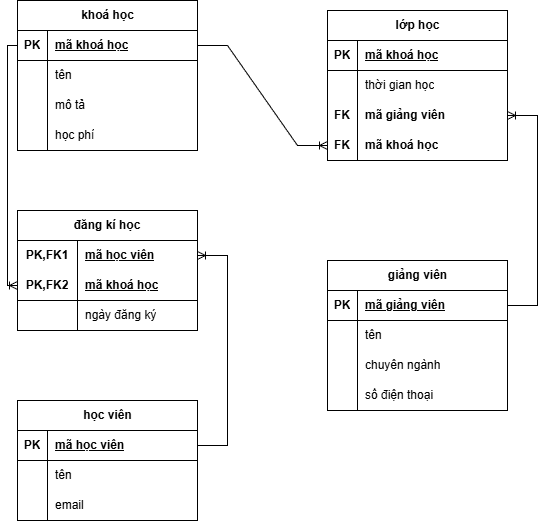

The diagram above was exported from draw.io. Its source (the exported page's mxGraphModel, read from the mxfile embedded in the PNG):
<mxGraphModel dx="599" dy="639" grid="1" gridSize="10" guides="1" tooltips="1" connect="1" arrows="1" fold="1" page="1" pageScale="1" pageWidth="827" pageHeight="1169" math="0" shadow="0">
  <root>
    <mxCell id="0" />
    <mxCell id="1" parent="0" />
    <mxCell id="eyiQu3eHMYqnPXKnFsW1-1" parent="1" style="shape=table;startSize=30;container=1;collapsible=1;childLayout=tableLayout;fixedRows=1;rowLines=0;fontStyle=1;align=center;resizeLast=1;html=1;" value="khoá học" vertex="1">
      <mxGeometry height="150" width="180" x="190" y="80" as="geometry" />
    </mxCell>
    <mxCell id="eyiQu3eHMYqnPXKnFsW1-2" parent="eyiQu3eHMYqnPXKnFsW1-1" style="shape=tableRow;horizontal=0;startSize=0;swimlaneHead=0;swimlaneBody=0;fillColor=none;collapsible=0;dropTarget=0;points=[[0,0.5],[1,0.5]];portConstraint=eastwest;top=0;left=0;right=0;bottom=1;" value="" vertex="1">
      <mxGeometry height="30" width="180" y="30" as="geometry" />
    </mxCell>
    <mxCell id="eyiQu3eHMYqnPXKnFsW1-3" parent="eyiQu3eHMYqnPXKnFsW1-2" style="shape=partialRectangle;connectable=0;fillColor=none;top=0;left=0;bottom=0;right=0;fontStyle=1;overflow=hidden;whiteSpace=wrap;html=1;" value="PK" vertex="1">
      <mxGeometry height="30" width="30" as="geometry">
        <mxRectangle height="30" width="30" as="alternateBounds" />
      </mxGeometry>
    </mxCell>
    <mxCell id="eyiQu3eHMYqnPXKnFsW1-4" parent="eyiQu3eHMYqnPXKnFsW1-2" style="shape=partialRectangle;connectable=0;fillColor=none;top=0;left=0;bottom=0;right=0;align=left;spacingLeft=6;fontStyle=5;overflow=hidden;whiteSpace=wrap;html=1;" value="mã khoá học" vertex="1">
      <mxGeometry height="30" width="150" x="30" as="geometry">
        <mxRectangle height="30" width="150" as="alternateBounds" />
      </mxGeometry>
    </mxCell>
    <mxCell id="eyiQu3eHMYqnPXKnFsW1-5" parent="eyiQu3eHMYqnPXKnFsW1-1" style="shape=tableRow;horizontal=0;startSize=0;swimlaneHead=0;swimlaneBody=0;fillColor=none;collapsible=0;dropTarget=0;points=[[0,0.5],[1,0.5]];portConstraint=eastwest;top=0;left=0;right=0;bottom=0;" value="" vertex="1">
      <mxGeometry height="30" width="180" y="60" as="geometry" />
    </mxCell>
    <mxCell id="eyiQu3eHMYqnPXKnFsW1-6" parent="eyiQu3eHMYqnPXKnFsW1-5" style="shape=partialRectangle;connectable=0;fillColor=none;top=0;left=0;bottom=0;right=0;editable=1;overflow=hidden;whiteSpace=wrap;html=1;" value="" vertex="1">
      <mxGeometry height="30" width="30" as="geometry">
        <mxRectangle height="30" width="30" as="alternateBounds" />
      </mxGeometry>
    </mxCell>
    <mxCell id="eyiQu3eHMYqnPXKnFsW1-7" parent="eyiQu3eHMYqnPXKnFsW1-5" style="shape=partialRectangle;connectable=0;fillColor=none;top=0;left=0;bottom=0;right=0;align=left;spacingLeft=6;overflow=hidden;whiteSpace=wrap;html=1;" value="tên" vertex="1">
      <mxGeometry height="30" width="150" x="30" as="geometry">
        <mxRectangle height="30" width="150" as="alternateBounds" />
      </mxGeometry>
    </mxCell>
    <mxCell id="eyiQu3eHMYqnPXKnFsW1-8" parent="eyiQu3eHMYqnPXKnFsW1-1" style="shape=tableRow;horizontal=0;startSize=0;swimlaneHead=0;swimlaneBody=0;fillColor=none;collapsible=0;dropTarget=0;points=[[0,0.5],[1,0.5]];portConstraint=eastwest;top=0;left=0;right=0;bottom=0;" value="" vertex="1">
      <mxGeometry height="30" width="180" y="90" as="geometry" />
    </mxCell>
    <mxCell id="eyiQu3eHMYqnPXKnFsW1-9" parent="eyiQu3eHMYqnPXKnFsW1-8" style="shape=partialRectangle;connectable=0;fillColor=none;top=0;left=0;bottom=0;right=0;editable=1;overflow=hidden;whiteSpace=wrap;html=1;" value="" vertex="1">
      <mxGeometry height="30" width="30" as="geometry">
        <mxRectangle height="30" width="30" as="alternateBounds" />
      </mxGeometry>
    </mxCell>
    <mxCell id="eyiQu3eHMYqnPXKnFsW1-10" parent="eyiQu3eHMYqnPXKnFsW1-8" style="shape=partialRectangle;connectable=0;fillColor=none;top=0;left=0;bottom=0;right=0;align=left;spacingLeft=6;overflow=hidden;whiteSpace=wrap;html=1;" value="mô tả" vertex="1">
      <mxGeometry height="30" width="150" x="30" as="geometry">
        <mxRectangle height="30" width="150" as="alternateBounds" />
      </mxGeometry>
    </mxCell>
    <mxCell id="eyiQu3eHMYqnPXKnFsW1-11" parent="eyiQu3eHMYqnPXKnFsW1-1" style="shape=tableRow;horizontal=0;startSize=0;swimlaneHead=0;swimlaneBody=0;fillColor=none;collapsible=0;dropTarget=0;points=[[0,0.5],[1,0.5]];portConstraint=eastwest;top=0;left=0;right=0;bottom=0;" value="" vertex="1">
      <mxGeometry height="30" width="180" y="120" as="geometry" />
    </mxCell>
    <mxCell id="eyiQu3eHMYqnPXKnFsW1-12" parent="eyiQu3eHMYqnPXKnFsW1-11" style="shape=partialRectangle;connectable=0;fillColor=none;top=0;left=0;bottom=0;right=0;editable=1;overflow=hidden;whiteSpace=wrap;html=1;" value="" vertex="1">
      <mxGeometry height="30" width="30" as="geometry">
        <mxRectangle height="30" width="30" as="alternateBounds" />
      </mxGeometry>
    </mxCell>
    <mxCell id="eyiQu3eHMYqnPXKnFsW1-13" parent="eyiQu3eHMYqnPXKnFsW1-11" style="shape=partialRectangle;connectable=0;fillColor=none;top=0;left=0;bottom=0;right=0;align=left;spacingLeft=6;overflow=hidden;whiteSpace=wrap;html=1;" value="học phí" vertex="1">
      <mxGeometry height="30" width="150" x="30" as="geometry">
        <mxRectangle height="30" width="150" as="alternateBounds" />
      </mxGeometry>
    </mxCell>
    <mxCell id="eyiQu3eHMYqnPXKnFsW1-14" parent="1" style="shape=table;startSize=30;container=1;collapsible=1;childLayout=tableLayout;fixedRows=1;rowLines=0;fontStyle=1;align=center;resizeLast=1;html=1;" value="giảng viên" vertex="1">
      <mxGeometry height="150" width="180" x="500" y="340" as="geometry" />
    </mxCell>
    <mxCell id="eyiQu3eHMYqnPXKnFsW1-15" parent="eyiQu3eHMYqnPXKnFsW1-14" style="shape=tableRow;horizontal=0;startSize=0;swimlaneHead=0;swimlaneBody=0;fillColor=none;collapsible=0;dropTarget=0;points=[[0,0.5],[1,0.5]];portConstraint=eastwest;top=0;left=0;right=0;bottom=1;" value="" vertex="1">
      <mxGeometry height="30" width="180" y="30" as="geometry" />
    </mxCell>
    <mxCell id="eyiQu3eHMYqnPXKnFsW1-16" parent="eyiQu3eHMYqnPXKnFsW1-15" style="shape=partialRectangle;connectable=0;fillColor=none;top=0;left=0;bottom=0;right=0;fontStyle=1;overflow=hidden;whiteSpace=wrap;html=1;" value="PK" vertex="1">
      <mxGeometry height="30" width="30" as="geometry">
        <mxRectangle height="30" width="30" as="alternateBounds" />
      </mxGeometry>
    </mxCell>
    <mxCell id="eyiQu3eHMYqnPXKnFsW1-17" parent="eyiQu3eHMYqnPXKnFsW1-15" style="shape=partialRectangle;connectable=0;fillColor=none;top=0;left=0;bottom=0;right=0;align=left;spacingLeft=6;fontStyle=5;overflow=hidden;whiteSpace=wrap;html=1;" value="mã giảng viên" vertex="1">
      <mxGeometry height="30" width="150" x="30" as="geometry">
        <mxRectangle height="30" width="150" as="alternateBounds" />
      </mxGeometry>
    </mxCell>
    <mxCell id="eyiQu3eHMYqnPXKnFsW1-18" parent="eyiQu3eHMYqnPXKnFsW1-14" style="shape=tableRow;horizontal=0;startSize=0;swimlaneHead=0;swimlaneBody=0;fillColor=none;collapsible=0;dropTarget=0;points=[[0,0.5],[1,0.5]];portConstraint=eastwest;top=0;left=0;right=0;bottom=0;" value="" vertex="1">
      <mxGeometry height="30" width="180" y="60" as="geometry" />
    </mxCell>
    <mxCell id="eyiQu3eHMYqnPXKnFsW1-19" parent="eyiQu3eHMYqnPXKnFsW1-18" style="shape=partialRectangle;connectable=0;fillColor=none;top=0;left=0;bottom=0;right=0;editable=1;overflow=hidden;whiteSpace=wrap;html=1;" value="" vertex="1">
      <mxGeometry height="30" width="30" as="geometry">
        <mxRectangle height="30" width="30" as="alternateBounds" />
      </mxGeometry>
    </mxCell>
    <mxCell id="eyiQu3eHMYqnPXKnFsW1-20" parent="eyiQu3eHMYqnPXKnFsW1-18" style="shape=partialRectangle;connectable=0;fillColor=none;top=0;left=0;bottom=0;right=0;align=left;spacingLeft=6;overflow=hidden;whiteSpace=wrap;html=1;" value="tên" vertex="1">
      <mxGeometry height="30" width="150" x="30" as="geometry">
        <mxRectangle height="30" width="150" as="alternateBounds" />
      </mxGeometry>
    </mxCell>
    <mxCell id="eyiQu3eHMYqnPXKnFsW1-21" parent="eyiQu3eHMYqnPXKnFsW1-14" style="shape=tableRow;horizontal=0;startSize=0;swimlaneHead=0;swimlaneBody=0;fillColor=none;collapsible=0;dropTarget=0;points=[[0,0.5],[1,0.5]];portConstraint=eastwest;top=0;left=0;right=0;bottom=0;" value="" vertex="1">
      <mxGeometry height="30" width="180" y="90" as="geometry" />
    </mxCell>
    <mxCell id="eyiQu3eHMYqnPXKnFsW1-22" parent="eyiQu3eHMYqnPXKnFsW1-21" style="shape=partialRectangle;connectable=0;fillColor=none;top=0;left=0;bottom=0;right=0;editable=1;overflow=hidden;whiteSpace=wrap;html=1;" value="" vertex="1">
      <mxGeometry height="30" width="30" as="geometry">
        <mxRectangle height="30" width="30" as="alternateBounds" />
      </mxGeometry>
    </mxCell>
    <mxCell id="eyiQu3eHMYqnPXKnFsW1-23" parent="eyiQu3eHMYqnPXKnFsW1-21" style="shape=partialRectangle;connectable=0;fillColor=none;top=0;left=0;bottom=0;right=0;align=left;spacingLeft=6;overflow=hidden;whiteSpace=wrap;html=1;" value="chuyên ngành" vertex="1">
      <mxGeometry height="30" width="150" x="30" as="geometry">
        <mxRectangle height="30" width="150" as="alternateBounds" />
      </mxGeometry>
    </mxCell>
    <mxCell id="eyiQu3eHMYqnPXKnFsW1-24" parent="eyiQu3eHMYqnPXKnFsW1-14" style="shape=tableRow;horizontal=0;startSize=0;swimlaneHead=0;swimlaneBody=0;fillColor=none;collapsible=0;dropTarget=0;points=[[0,0.5],[1,0.5]];portConstraint=eastwest;top=0;left=0;right=0;bottom=0;" value="" vertex="1">
      <mxGeometry height="30" width="180" y="120" as="geometry" />
    </mxCell>
    <mxCell id="eyiQu3eHMYqnPXKnFsW1-25" parent="eyiQu3eHMYqnPXKnFsW1-24" style="shape=partialRectangle;connectable=0;fillColor=none;top=0;left=0;bottom=0;right=0;editable=1;overflow=hidden;whiteSpace=wrap;html=1;" value="" vertex="1">
      <mxGeometry height="30" width="30" as="geometry">
        <mxRectangle height="30" width="30" as="alternateBounds" />
      </mxGeometry>
    </mxCell>
    <mxCell id="eyiQu3eHMYqnPXKnFsW1-26" parent="eyiQu3eHMYqnPXKnFsW1-24" style="shape=partialRectangle;connectable=0;fillColor=none;top=0;left=0;bottom=0;right=0;align=left;spacingLeft=6;overflow=hidden;whiteSpace=wrap;html=1;" value="số điện thoại" vertex="1">
      <mxGeometry height="30" width="150" x="30" as="geometry">
        <mxRectangle height="30" width="150" as="alternateBounds" />
      </mxGeometry>
    </mxCell>
    <mxCell id="eyiQu3eHMYqnPXKnFsW1-27" parent="1" style="shape=table;startSize=30;container=1;collapsible=1;childLayout=tableLayout;fixedRows=1;rowLines=0;fontStyle=1;align=center;resizeLast=1;html=1;" value="học viên" vertex="1">
      <mxGeometry height="120" width="180" x="190" y="480" as="geometry" />
    </mxCell>
    <mxCell id="eyiQu3eHMYqnPXKnFsW1-28" parent="eyiQu3eHMYqnPXKnFsW1-27" style="shape=tableRow;horizontal=0;startSize=0;swimlaneHead=0;swimlaneBody=0;fillColor=none;collapsible=0;dropTarget=0;points=[[0,0.5],[1,0.5]];portConstraint=eastwest;top=0;left=0;right=0;bottom=1;" value="" vertex="1">
      <mxGeometry height="30" width="180" y="30" as="geometry" />
    </mxCell>
    <mxCell id="eyiQu3eHMYqnPXKnFsW1-29" parent="eyiQu3eHMYqnPXKnFsW1-28" style="shape=partialRectangle;connectable=0;fillColor=none;top=0;left=0;bottom=0;right=0;fontStyle=1;overflow=hidden;whiteSpace=wrap;html=1;" value="PK" vertex="1">
      <mxGeometry height="30" width="30" as="geometry">
        <mxRectangle height="30" width="30" as="alternateBounds" />
      </mxGeometry>
    </mxCell>
    <mxCell id="eyiQu3eHMYqnPXKnFsW1-30" parent="eyiQu3eHMYqnPXKnFsW1-28" style="shape=partialRectangle;connectable=0;fillColor=none;top=0;left=0;bottom=0;right=0;align=left;spacingLeft=6;fontStyle=5;overflow=hidden;whiteSpace=wrap;html=1;" value="mã học viên" vertex="1">
      <mxGeometry height="30" width="150" x="30" as="geometry">
        <mxRectangle height="30" width="150" as="alternateBounds" />
      </mxGeometry>
    </mxCell>
    <mxCell id="eyiQu3eHMYqnPXKnFsW1-31" parent="eyiQu3eHMYqnPXKnFsW1-27" style="shape=tableRow;horizontal=0;startSize=0;swimlaneHead=0;swimlaneBody=0;fillColor=none;collapsible=0;dropTarget=0;points=[[0,0.5],[1,0.5]];portConstraint=eastwest;top=0;left=0;right=0;bottom=0;" value="" vertex="1">
      <mxGeometry height="30" width="180" y="60" as="geometry" />
    </mxCell>
    <mxCell id="eyiQu3eHMYqnPXKnFsW1-32" parent="eyiQu3eHMYqnPXKnFsW1-31" style="shape=partialRectangle;connectable=0;fillColor=none;top=0;left=0;bottom=0;right=0;editable=1;overflow=hidden;whiteSpace=wrap;html=1;" value="" vertex="1">
      <mxGeometry height="30" width="30" as="geometry">
        <mxRectangle height="30" width="30" as="alternateBounds" />
      </mxGeometry>
    </mxCell>
    <mxCell id="eyiQu3eHMYqnPXKnFsW1-33" parent="eyiQu3eHMYqnPXKnFsW1-31" style="shape=partialRectangle;connectable=0;fillColor=none;top=0;left=0;bottom=0;right=0;align=left;spacingLeft=6;overflow=hidden;whiteSpace=wrap;html=1;" value="tên" vertex="1">
      <mxGeometry height="30" width="150" x="30" as="geometry">
        <mxRectangle height="30" width="150" as="alternateBounds" />
      </mxGeometry>
    </mxCell>
    <mxCell id="eyiQu3eHMYqnPXKnFsW1-34" parent="eyiQu3eHMYqnPXKnFsW1-27" style="shape=tableRow;horizontal=0;startSize=0;swimlaneHead=0;swimlaneBody=0;fillColor=none;collapsible=0;dropTarget=0;points=[[0,0.5],[1,0.5]];portConstraint=eastwest;top=0;left=0;right=0;bottom=0;" value="" vertex="1">
      <mxGeometry height="30" width="180" y="90" as="geometry" />
    </mxCell>
    <mxCell id="eyiQu3eHMYqnPXKnFsW1-35" parent="eyiQu3eHMYqnPXKnFsW1-34" style="shape=partialRectangle;connectable=0;fillColor=none;top=0;left=0;bottom=0;right=0;editable=1;overflow=hidden;whiteSpace=wrap;html=1;" value="" vertex="1">
      <mxGeometry height="30" width="30" as="geometry">
        <mxRectangle height="30" width="30" as="alternateBounds" />
      </mxGeometry>
    </mxCell>
    <mxCell id="eyiQu3eHMYqnPXKnFsW1-36" parent="eyiQu3eHMYqnPXKnFsW1-34" style="shape=partialRectangle;connectable=0;fillColor=none;top=0;left=0;bottom=0;right=0;align=left;spacingLeft=6;overflow=hidden;whiteSpace=wrap;html=1;" value="email" vertex="1">
      <mxGeometry height="30" width="150" x="30" as="geometry">
        <mxRectangle height="30" width="150" as="alternateBounds" />
      </mxGeometry>
    </mxCell>
    <mxCell id="eyiQu3eHMYqnPXKnFsW1-40" parent="1" style="shape=table;startSize=30;container=1;collapsible=1;childLayout=tableLayout;fixedRows=1;rowLines=0;fontStyle=1;align=center;resizeLast=1;html=1;" value="lớp học" vertex="1">
      <mxGeometry height="150" width="180" x="500" y="90" as="geometry" />
    </mxCell>
    <mxCell id="eyiQu3eHMYqnPXKnFsW1-41" parent="eyiQu3eHMYqnPXKnFsW1-40" style="shape=tableRow;horizontal=0;startSize=0;swimlaneHead=0;swimlaneBody=0;fillColor=none;collapsible=0;dropTarget=0;points=[[0,0.5],[1,0.5]];portConstraint=eastwest;top=0;left=0;right=0;bottom=1;" value="" vertex="1">
      <mxGeometry height="30" width="180" y="30" as="geometry" />
    </mxCell>
    <mxCell id="eyiQu3eHMYqnPXKnFsW1-42" parent="eyiQu3eHMYqnPXKnFsW1-41" style="shape=partialRectangle;connectable=0;fillColor=none;top=0;left=0;bottom=0;right=0;fontStyle=1;overflow=hidden;whiteSpace=wrap;html=1;" value="PK" vertex="1">
      <mxGeometry height="30" width="30" as="geometry">
        <mxRectangle height="30" width="30" as="alternateBounds" />
      </mxGeometry>
    </mxCell>
    <mxCell id="eyiQu3eHMYqnPXKnFsW1-43" parent="eyiQu3eHMYqnPXKnFsW1-41" style="shape=partialRectangle;connectable=0;fillColor=none;top=0;left=0;bottom=0;right=0;align=left;spacingLeft=6;fontStyle=5;overflow=hidden;whiteSpace=wrap;html=1;" value="mã khoá học" vertex="1">
      <mxGeometry height="30" width="150" x="30" as="geometry">
        <mxRectangle height="30" width="150" as="alternateBounds" />
      </mxGeometry>
    </mxCell>
    <mxCell id="eyiQu3eHMYqnPXKnFsW1-44" parent="eyiQu3eHMYqnPXKnFsW1-40" style="shape=tableRow;horizontal=0;startSize=0;swimlaneHead=0;swimlaneBody=0;fillColor=none;collapsible=0;dropTarget=0;points=[[0,0.5],[1,0.5]];portConstraint=eastwest;top=0;left=0;right=0;bottom=0;" value="" vertex="1">
      <mxGeometry height="30" width="180" y="60" as="geometry" />
    </mxCell>
    <mxCell id="eyiQu3eHMYqnPXKnFsW1-45" parent="eyiQu3eHMYqnPXKnFsW1-44" style="shape=partialRectangle;connectable=0;fillColor=none;top=0;left=0;bottom=0;right=0;editable=1;overflow=hidden;whiteSpace=wrap;html=1;" value="" vertex="1">
      <mxGeometry height="30" width="30" as="geometry">
        <mxRectangle height="30" width="30" as="alternateBounds" />
      </mxGeometry>
    </mxCell>
    <mxCell id="eyiQu3eHMYqnPXKnFsW1-46" parent="eyiQu3eHMYqnPXKnFsW1-44" style="shape=partialRectangle;connectable=0;fillColor=none;top=0;left=0;bottom=0;right=0;align=left;spacingLeft=6;overflow=hidden;whiteSpace=wrap;html=1;" value="thời gian học" vertex="1">
      <mxGeometry height="30" width="150" x="30" as="geometry">
        <mxRectangle height="30" width="150" as="alternateBounds" />
      </mxGeometry>
    </mxCell>
    <mxCell id="eyiQu3eHMYqnPXKnFsW1-47" parent="eyiQu3eHMYqnPXKnFsW1-40" style="shape=tableRow;horizontal=0;startSize=0;swimlaneHead=0;swimlaneBody=0;fillColor=none;collapsible=0;dropTarget=0;points=[[0,0.5],[1,0.5]];portConstraint=eastwest;top=0;left=0;right=0;bottom=0;" value="" vertex="1">
      <mxGeometry height="30" width="180" y="90" as="geometry" />
    </mxCell>
    <mxCell id="eyiQu3eHMYqnPXKnFsW1-48" parent="eyiQu3eHMYqnPXKnFsW1-47" style="shape=partialRectangle;connectable=0;fillColor=none;top=0;left=0;bottom=0;right=0;editable=1;overflow=hidden;whiteSpace=wrap;html=1;" value="&lt;b&gt;FK&lt;/b&gt;" vertex="1">
      <mxGeometry height="30" width="30" as="geometry">
        <mxRectangle height="30" width="30" as="alternateBounds" />
      </mxGeometry>
    </mxCell>
    <mxCell id="eyiQu3eHMYqnPXKnFsW1-49" parent="eyiQu3eHMYqnPXKnFsW1-47" style="shape=partialRectangle;connectable=0;fillColor=none;top=0;left=0;bottom=0;right=0;align=left;spacingLeft=6;overflow=hidden;whiteSpace=wrap;html=1;" value="&lt;b&gt;mã giảng viên&lt;/b&gt;" vertex="1">
      <mxGeometry height="30" width="150" x="30" as="geometry">
        <mxRectangle height="30" width="150" as="alternateBounds" />
      </mxGeometry>
    </mxCell>
    <mxCell id="eyiQu3eHMYqnPXKnFsW1-50" parent="eyiQu3eHMYqnPXKnFsW1-40" style="shape=tableRow;horizontal=0;startSize=0;swimlaneHead=0;swimlaneBody=0;fillColor=none;collapsible=0;dropTarget=0;points=[[0,0.5],[1,0.5]];portConstraint=eastwest;top=0;left=0;right=0;bottom=0;" value="" vertex="1">
      <mxGeometry height="30" width="180" y="120" as="geometry" />
    </mxCell>
    <mxCell id="eyiQu3eHMYqnPXKnFsW1-51" parent="eyiQu3eHMYqnPXKnFsW1-50" style="shape=partialRectangle;connectable=0;fillColor=none;top=0;left=0;bottom=0;right=0;editable=1;overflow=hidden;whiteSpace=wrap;html=1;" value="&lt;b&gt;FK&lt;/b&gt;" vertex="1">
      <mxGeometry height="30" width="30" as="geometry">
        <mxRectangle height="30" width="30" as="alternateBounds" />
      </mxGeometry>
    </mxCell>
    <mxCell id="eyiQu3eHMYqnPXKnFsW1-52" parent="eyiQu3eHMYqnPXKnFsW1-50" style="shape=partialRectangle;connectable=0;fillColor=none;top=0;left=0;bottom=0;right=0;align=left;spacingLeft=6;overflow=hidden;whiteSpace=wrap;html=1;" value="&lt;b&gt;mã khoá học&lt;/b&gt;" vertex="1">
      <mxGeometry height="30" width="150" x="30" as="geometry">
        <mxRectangle height="30" width="150" as="alternateBounds" />
      </mxGeometry>
    </mxCell>
    <mxCell id="eyiQu3eHMYqnPXKnFsW1-53" parent="1" style="shape=table;startSize=30;container=1;collapsible=1;childLayout=tableLayout;fixedRows=1;rowLines=0;fontStyle=1;align=center;resizeLast=1;html=1;whiteSpace=wrap;" value="đăng kí học" vertex="1">
      <mxGeometry height="120" width="180" x="190" y="290" as="geometry" />
    </mxCell>
    <mxCell id="eyiQu3eHMYqnPXKnFsW1-54" parent="eyiQu3eHMYqnPXKnFsW1-53" style="shape=tableRow;horizontal=0;startSize=0;swimlaneHead=0;swimlaneBody=0;fillColor=none;collapsible=0;dropTarget=0;points=[[0,0.5],[1,0.5]];portConstraint=eastwest;top=0;left=0;right=0;bottom=0;html=1;" value="" vertex="1">
      <mxGeometry height="30" width="180" y="30" as="geometry" />
    </mxCell>
    <mxCell id="eyiQu3eHMYqnPXKnFsW1-55" parent="eyiQu3eHMYqnPXKnFsW1-54" style="shape=partialRectangle;connectable=0;fillColor=none;top=0;left=0;bottom=0;right=0;fontStyle=1;overflow=hidden;html=1;whiteSpace=wrap;" value="PK,FK1" vertex="1">
      <mxGeometry height="30" width="60" as="geometry">
        <mxRectangle height="30" width="60" as="alternateBounds" />
      </mxGeometry>
    </mxCell>
    <mxCell id="eyiQu3eHMYqnPXKnFsW1-56" parent="eyiQu3eHMYqnPXKnFsW1-54" style="shape=partialRectangle;connectable=0;fillColor=none;top=0;left=0;bottom=0;right=0;align=left;spacingLeft=6;fontStyle=5;overflow=hidden;html=1;whiteSpace=wrap;" value="mã học viên" vertex="1">
      <mxGeometry height="30" width="120" x="60" as="geometry">
        <mxRectangle height="30" width="120" as="alternateBounds" />
      </mxGeometry>
    </mxCell>
    <mxCell id="eyiQu3eHMYqnPXKnFsW1-57" parent="eyiQu3eHMYqnPXKnFsW1-53" style="shape=tableRow;horizontal=0;startSize=0;swimlaneHead=0;swimlaneBody=0;fillColor=none;collapsible=0;dropTarget=0;points=[[0,0.5],[1,0.5]];portConstraint=eastwest;top=0;left=0;right=0;bottom=1;html=1;" value="" vertex="1">
      <mxGeometry height="30" width="180" y="60" as="geometry" />
    </mxCell>
    <mxCell id="eyiQu3eHMYqnPXKnFsW1-58" parent="eyiQu3eHMYqnPXKnFsW1-57" style="shape=partialRectangle;connectable=0;fillColor=none;top=0;left=0;bottom=0;right=0;fontStyle=1;overflow=hidden;html=1;whiteSpace=wrap;" value="PK,FK2" vertex="1">
      <mxGeometry height="30" width="60" as="geometry">
        <mxRectangle height="30" width="60" as="alternateBounds" />
      </mxGeometry>
    </mxCell>
    <mxCell id="eyiQu3eHMYqnPXKnFsW1-59" parent="eyiQu3eHMYqnPXKnFsW1-57" style="shape=partialRectangle;connectable=0;fillColor=none;top=0;left=0;bottom=0;right=0;align=left;spacingLeft=6;fontStyle=5;overflow=hidden;html=1;whiteSpace=wrap;" value="mã khoá học" vertex="1">
      <mxGeometry height="30" width="120" x="60" as="geometry">
        <mxRectangle height="30" width="120" as="alternateBounds" />
      </mxGeometry>
    </mxCell>
    <mxCell id="eyiQu3eHMYqnPXKnFsW1-60" parent="eyiQu3eHMYqnPXKnFsW1-53" style="shape=tableRow;horizontal=0;startSize=0;swimlaneHead=0;swimlaneBody=0;fillColor=none;collapsible=0;dropTarget=0;points=[[0,0.5],[1,0.5]];portConstraint=eastwest;top=0;left=0;right=0;bottom=0;html=1;" value="" vertex="1">
      <mxGeometry height="30" width="180" y="90" as="geometry" />
    </mxCell>
    <mxCell id="eyiQu3eHMYqnPXKnFsW1-61" parent="eyiQu3eHMYqnPXKnFsW1-60" style="shape=partialRectangle;connectable=0;fillColor=none;top=0;left=0;bottom=0;right=0;editable=1;overflow=hidden;html=1;whiteSpace=wrap;" value="" vertex="1">
      <mxGeometry height="30" width="60" as="geometry">
        <mxRectangle height="30" width="60" as="alternateBounds" />
      </mxGeometry>
    </mxCell>
    <mxCell id="eyiQu3eHMYqnPXKnFsW1-62" parent="eyiQu3eHMYqnPXKnFsW1-60" style="shape=partialRectangle;connectable=0;fillColor=none;top=0;left=0;bottom=0;right=0;align=left;spacingLeft=6;overflow=hidden;html=1;whiteSpace=wrap;" value="ngày đăng ký" vertex="1">
      <mxGeometry height="30" width="120" x="60" as="geometry">
        <mxRectangle height="30" width="120" as="alternateBounds" />
      </mxGeometry>
    </mxCell>
    <mxCell id="eyiQu3eHMYqnPXKnFsW1-66" edge="1" parent="1" source="eyiQu3eHMYqnPXKnFsW1-28" style="edgeStyle=entityRelationEdgeStyle;fontSize=12;html=1;endArrow=ERoneToMany;rounded=0;exitX=1;exitY=0.5;exitDx=0;exitDy=0;entryX=1;entryY=0.5;entryDx=0;entryDy=0;" target="eyiQu3eHMYqnPXKnFsW1-54" value="">
      <mxGeometry height="100" relative="1" width="100" as="geometry">
        <mxPoint x="370" y="500" as="sourcePoint" />
        <mxPoint x="470" y="400" as="targetPoint" />
      </mxGeometry>
    </mxCell>
    <mxCell id="eyiQu3eHMYqnPXKnFsW1-67" edge="1" parent="1" source="eyiQu3eHMYqnPXKnFsW1-2" style="edgeStyle=orthogonalEdgeStyle;fontSize=12;html=1;endArrow=ERoneToMany;rounded=0;exitX=0;exitY=0.5;exitDx=0;exitDy=0;entryX=0;entryY=0.5;entryDx=0;entryDy=0;" target="eyiQu3eHMYqnPXKnFsW1-57" value="">
      <mxGeometry height="100" relative="1" width="100" as="geometry">
        <mxPoint x="140" y="140" as="sourcePoint" />
        <mxPoint x="480" y="275" as="targetPoint" />
      </mxGeometry>
    </mxCell>
    <mxCell id="eyiQu3eHMYqnPXKnFsW1-70" edge="1" parent="1" source="eyiQu3eHMYqnPXKnFsW1-15" style="edgeStyle=entityRelationEdgeStyle;fontSize=12;html=1;endArrow=ERoneToMany;rounded=0;entryX=1;entryY=0.5;entryDx=0;entryDy=0;exitX=1;exitY=0.5;exitDx=0;exitDy=0;" target="eyiQu3eHMYqnPXKnFsW1-47" value="">
      <mxGeometry height="100" relative="1" width="100" as="geometry">
        <mxPoint x="460" y="380" as="sourcePoint" />
        <mxPoint x="560" y="280" as="targetPoint" />
      </mxGeometry>
    </mxCell>
    <mxCell id="eyiQu3eHMYqnPXKnFsW1-71" edge="1" parent="1" source="eyiQu3eHMYqnPXKnFsW1-2" style="edgeStyle=entityRelationEdgeStyle;fontSize=12;html=1;endArrow=ERoneToMany;rounded=0;exitX=1;exitY=0.5;exitDx=0;exitDy=0;entryX=0;entryY=0.5;entryDx=0;entryDy=0;" target="eyiQu3eHMYqnPXKnFsW1-50" value="">
      <mxGeometry height="100" relative="1" width="100" as="geometry">
        <mxPoint x="420" y="380" as="sourcePoint" />
        <mxPoint x="520" y="280" as="targetPoint" />
      </mxGeometry>
    </mxCell>
  </root>
</mxGraphModel>